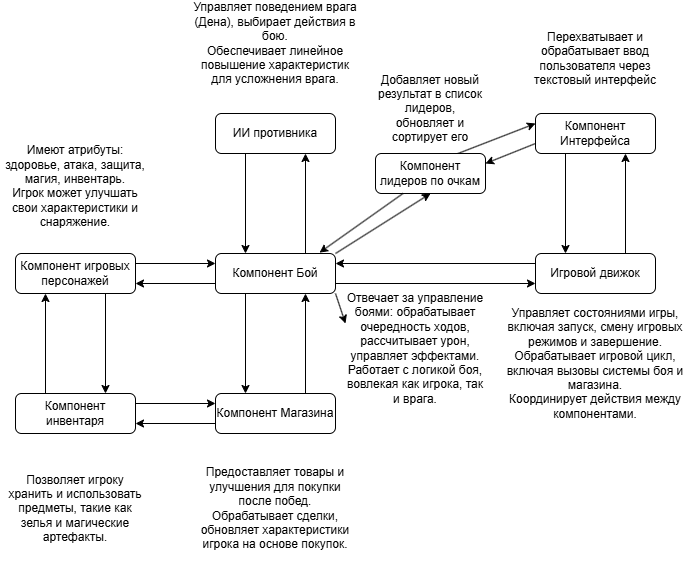

The diagram above was exported from draw.io. Its source (the exported page's mxGraphModel, read from the mxfile embedded in the PNG):
<mxGraphModel dx="1845" dy="673" grid="1" gridSize="10" guides="1" tooltips="1" connect="1" arrows="1" fold="1" page="1" pageScale="1" pageWidth="827" pageHeight="1169" math="0" shadow="0">
  <root>
    <mxCell id="WIyWlLk6GJQsqaUBKTNV-0" />
    <mxCell id="WIyWlLk6GJQsqaUBKTNV-1" parent="WIyWlLk6GJQsqaUBKTNV-0" />
    <mxCell id="4dKILCzFDTnzTFuehO0l-2" style="edgeStyle=orthogonalEdgeStyle;rounded=0;orthogonalLoop=1;jettySize=auto;html=1;exitX=0.25;exitY=1;exitDx=0;exitDy=0;entryX=0.25;entryY=0;entryDx=0;entryDy=0;" edge="1" parent="WIyWlLk6GJQsqaUBKTNV-1" source="WIyWlLk6GJQsqaUBKTNV-3" target="4dKILCzFDTnzTFuehO0l-0">
      <mxGeometry relative="1" as="geometry" />
    </mxCell>
    <mxCell id="4dKILCzFDTnzTFuehO0l-36" style="rounded=0;orthogonalLoop=1;jettySize=auto;html=1;exitX=0;exitY=0.75;exitDx=0;exitDy=0;entryX=1;entryY=0.25;entryDx=0;entryDy=0;" edge="1" parent="WIyWlLk6GJQsqaUBKTNV-1" source="WIyWlLk6GJQsqaUBKTNV-3" target="4dKILCzFDTnzTFuehO0l-31">
      <mxGeometry relative="1" as="geometry" />
    </mxCell>
    <mxCell id="WIyWlLk6GJQsqaUBKTNV-3" value="Компонент Интерфейса" style="rounded=1;whiteSpace=wrap;html=1;fontSize=12;glass=0;strokeWidth=1;shadow=0;" parent="WIyWlLk6GJQsqaUBKTNV-1" vertex="1">
      <mxGeometry x="160" y="270" width="120" height="40" as="geometry" />
    </mxCell>
    <mxCell id="4dKILCzFDTnzTFuehO0l-3" style="edgeStyle=orthogonalEdgeStyle;rounded=0;orthogonalLoop=1;jettySize=auto;html=1;exitX=0.75;exitY=0;exitDx=0;exitDy=0;entryX=0.75;entryY=1;entryDx=0;entryDy=0;" edge="1" parent="WIyWlLk6GJQsqaUBKTNV-1" source="4dKILCzFDTnzTFuehO0l-0" target="WIyWlLk6GJQsqaUBKTNV-3">
      <mxGeometry relative="1" as="geometry" />
    </mxCell>
    <mxCell id="4dKILCzFDTnzTFuehO0l-9" style="edgeStyle=orthogonalEdgeStyle;rounded=0;orthogonalLoop=1;jettySize=auto;html=1;exitX=0;exitY=0.25;exitDx=0;exitDy=0;entryX=1;entryY=0.25;entryDx=0;entryDy=0;" edge="1" parent="WIyWlLk6GJQsqaUBKTNV-1" source="4dKILCzFDTnzTFuehO0l-0" target="4dKILCzFDTnzTFuehO0l-4">
      <mxGeometry relative="1" as="geometry" />
    </mxCell>
    <mxCell id="4dKILCzFDTnzTFuehO0l-0" value="Игровой движок" style="rounded=1;whiteSpace=wrap;html=1;" vertex="1" parent="WIyWlLk6GJQsqaUBKTNV-1">
      <mxGeometry x="160" y="410" width="120" height="40" as="geometry" />
    </mxCell>
    <mxCell id="4dKILCzFDTnzTFuehO0l-10" style="edgeStyle=orthogonalEdgeStyle;rounded=0;orthogonalLoop=1;jettySize=auto;html=1;exitX=1;exitY=0.75;exitDx=0;exitDy=0;entryX=0;entryY=0.75;entryDx=0;entryDy=0;" edge="1" parent="WIyWlLk6GJQsqaUBKTNV-1" source="4dKILCzFDTnzTFuehO0l-4" target="4dKILCzFDTnzTFuehO0l-0">
      <mxGeometry relative="1" as="geometry" />
    </mxCell>
    <mxCell id="4dKILCzFDTnzTFuehO0l-12" style="edgeStyle=orthogonalEdgeStyle;rounded=0;orthogonalLoop=1;jettySize=auto;html=1;exitX=0.25;exitY=1;exitDx=0;exitDy=0;entryX=0.25;entryY=0;entryDx=0;entryDy=0;" edge="1" parent="WIyWlLk6GJQsqaUBKTNV-1" source="4dKILCzFDTnzTFuehO0l-4" target="4dKILCzFDTnzTFuehO0l-5">
      <mxGeometry relative="1" as="geometry" />
    </mxCell>
    <mxCell id="4dKILCzFDTnzTFuehO0l-16" style="edgeStyle=orthogonalEdgeStyle;rounded=0;orthogonalLoop=1;jettySize=auto;html=1;exitX=0.75;exitY=0;exitDx=0;exitDy=0;entryX=0.75;entryY=1;entryDx=0;entryDy=0;" edge="1" parent="WIyWlLk6GJQsqaUBKTNV-1" source="4dKILCzFDTnzTFuehO0l-4" target="4dKILCzFDTnzTFuehO0l-11">
      <mxGeometry relative="1" as="geometry" />
    </mxCell>
    <mxCell id="4dKILCzFDTnzTFuehO0l-25" style="edgeStyle=orthogonalEdgeStyle;rounded=0;orthogonalLoop=1;jettySize=auto;html=1;exitX=0;exitY=0.75;exitDx=0;exitDy=0;entryX=1;entryY=0.75;entryDx=0;entryDy=0;" edge="1" parent="WIyWlLk6GJQsqaUBKTNV-1" source="4dKILCzFDTnzTFuehO0l-4" target="4dKILCzFDTnzTFuehO0l-18">
      <mxGeometry relative="1" as="geometry" />
    </mxCell>
    <mxCell id="4dKILCzFDTnzTFuehO0l-33" style="rounded=0;orthogonalLoop=1;jettySize=auto;html=1;exitX=1;exitY=0;exitDx=0;exitDy=0;entryX=0.5;entryY=1;entryDx=0;entryDy=0;" edge="1" parent="WIyWlLk6GJQsqaUBKTNV-1" source="4dKILCzFDTnzTFuehO0l-4" target="4dKILCzFDTnzTFuehO0l-31">
      <mxGeometry relative="1" as="geometry" />
    </mxCell>
    <mxCell id="4dKILCzFDTnzTFuehO0l-45" style="rounded=0;orthogonalLoop=1;jettySize=auto;html=1;exitX=1;exitY=1;exitDx=0;exitDy=0;entryX=0;entryY=0;entryDx=0;entryDy=0;" edge="1" parent="WIyWlLk6GJQsqaUBKTNV-1" source="4dKILCzFDTnzTFuehO0l-4" target="4dKILCzFDTnzTFuehO0l-44">
      <mxGeometry relative="1" as="geometry" />
    </mxCell>
    <mxCell id="4dKILCzFDTnzTFuehO0l-4" value="Компонент Бой" style="rounded=1;whiteSpace=wrap;html=1;" vertex="1" parent="WIyWlLk6GJQsqaUBKTNV-1">
      <mxGeometry x="-160" y="410" width="120" height="40" as="geometry" />
    </mxCell>
    <mxCell id="4dKILCzFDTnzTFuehO0l-17" style="edgeStyle=orthogonalEdgeStyle;rounded=0;orthogonalLoop=1;jettySize=auto;html=1;exitX=0.75;exitY=0;exitDx=0;exitDy=0;entryX=0.75;entryY=1;entryDx=0;entryDy=0;" edge="1" parent="WIyWlLk6GJQsqaUBKTNV-1" source="4dKILCzFDTnzTFuehO0l-5" target="4dKILCzFDTnzTFuehO0l-4">
      <mxGeometry relative="1" as="geometry" />
    </mxCell>
    <mxCell id="4dKILCzFDTnzTFuehO0l-23" style="edgeStyle=orthogonalEdgeStyle;rounded=0;orthogonalLoop=1;jettySize=auto;html=1;exitX=0;exitY=0.75;exitDx=0;exitDy=0;entryX=1;entryY=0.75;entryDx=0;entryDy=0;" edge="1" parent="WIyWlLk6GJQsqaUBKTNV-1" source="4dKILCzFDTnzTFuehO0l-5" target="4dKILCzFDTnzTFuehO0l-19">
      <mxGeometry relative="1" as="geometry" />
    </mxCell>
    <mxCell id="4dKILCzFDTnzTFuehO0l-5" value="Компонент Магазина" style="rounded=1;whiteSpace=wrap;html=1;" vertex="1" parent="WIyWlLk6GJQsqaUBKTNV-1">
      <mxGeometry x="-160" y="550" width="120" height="40" as="geometry" />
    </mxCell>
    <mxCell id="4dKILCzFDTnzTFuehO0l-15" style="edgeStyle=orthogonalEdgeStyle;rounded=0;orthogonalLoop=1;jettySize=auto;html=1;exitX=0.25;exitY=1;exitDx=0;exitDy=0;entryX=0.25;entryY=0;entryDx=0;entryDy=0;" edge="1" parent="WIyWlLk6GJQsqaUBKTNV-1" source="4dKILCzFDTnzTFuehO0l-11" target="4dKILCzFDTnzTFuehO0l-4">
      <mxGeometry relative="1" as="geometry" />
    </mxCell>
    <mxCell id="4dKILCzFDTnzTFuehO0l-11" value="ИИ противника" style="rounded=1;whiteSpace=wrap;html=1;" vertex="1" parent="WIyWlLk6GJQsqaUBKTNV-1">
      <mxGeometry x="-160" y="270" width="120" height="40" as="geometry" />
    </mxCell>
    <mxCell id="4dKILCzFDTnzTFuehO0l-21" style="edgeStyle=orthogonalEdgeStyle;rounded=0;orthogonalLoop=1;jettySize=auto;html=1;exitX=0.75;exitY=1;exitDx=0;exitDy=0;entryX=0.75;entryY=0;entryDx=0;entryDy=0;" edge="1" parent="WIyWlLk6GJQsqaUBKTNV-1" source="4dKILCzFDTnzTFuehO0l-18" target="4dKILCzFDTnzTFuehO0l-19">
      <mxGeometry relative="1" as="geometry" />
    </mxCell>
    <mxCell id="4dKILCzFDTnzTFuehO0l-24" style="edgeStyle=orthogonalEdgeStyle;rounded=0;orthogonalLoop=1;jettySize=auto;html=1;exitX=1;exitY=0.25;exitDx=0;exitDy=0;entryX=0;entryY=0.25;entryDx=0;entryDy=0;" edge="1" parent="WIyWlLk6GJQsqaUBKTNV-1" source="4dKILCzFDTnzTFuehO0l-18" target="4dKILCzFDTnzTFuehO0l-4">
      <mxGeometry relative="1" as="geometry" />
    </mxCell>
    <mxCell id="4dKILCzFDTnzTFuehO0l-18" value="Компонент игровых персонажей" style="rounded=1;whiteSpace=wrap;html=1;" vertex="1" parent="WIyWlLk6GJQsqaUBKTNV-1">
      <mxGeometry x="-360" y="410" width="120" height="40" as="geometry" />
    </mxCell>
    <mxCell id="4dKILCzFDTnzTFuehO0l-20" style="edgeStyle=orthogonalEdgeStyle;rounded=0;orthogonalLoop=1;jettySize=auto;html=1;exitX=0.25;exitY=0;exitDx=0;exitDy=0;entryX=0.25;entryY=1;entryDx=0;entryDy=0;" edge="1" parent="WIyWlLk6GJQsqaUBKTNV-1" source="4dKILCzFDTnzTFuehO0l-19" target="4dKILCzFDTnzTFuehO0l-18">
      <mxGeometry relative="1" as="geometry" />
    </mxCell>
    <mxCell id="4dKILCzFDTnzTFuehO0l-22" style="edgeStyle=orthogonalEdgeStyle;rounded=0;orthogonalLoop=1;jettySize=auto;html=1;exitX=1;exitY=0.25;exitDx=0;exitDy=0;entryX=0;entryY=0.25;entryDx=0;entryDy=0;" edge="1" parent="WIyWlLk6GJQsqaUBKTNV-1" source="4dKILCzFDTnzTFuehO0l-19" target="4dKILCzFDTnzTFuehO0l-5">
      <mxGeometry relative="1" as="geometry" />
    </mxCell>
    <mxCell id="4dKILCzFDTnzTFuehO0l-19" value="Компонент инвентаря" style="rounded=1;whiteSpace=wrap;html=1;" vertex="1" parent="WIyWlLk6GJQsqaUBKTNV-1">
      <mxGeometry x="-360" y="550" width="120" height="40" as="geometry" />
    </mxCell>
    <mxCell id="4dKILCzFDTnzTFuehO0l-35" style="rounded=0;orthogonalLoop=1;jettySize=auto;html=1;exitX=0.75;exitY=0;exitDx=0;exitDy=0;entryX=0;entryY=0.25;entryDx=0;entryDy=0;" edge="1" parent="WIyWlLk6GJQsqaUBKTNV-1" source="4dKILCzFDTnzTFuehO0l-31" target="WIyWlLk6GJQsqaUBKTNV-3">
      <mxGeometry relative="1" as="geometry" />
    </mxCell>
    <mxCell id="4dKILCzFDTnzTFuehO0l-31" value="Компонент лидеров по очкам" style="rounded=1;whiteSpace=wrap;html=1;" vertex="1" parent="WIyWlLk6GJQsqaUBKTNV-1">
      <mxGeometry y="310" width="110" height="40" as="geometry" />
    </mxCell>
    <mxCell id="4dKILCzFDTnzTFuehO0l-34" style="rounded=0;orthogonalLoop=1;jettySize=auto;html=1;exitX=0.25;exitY=1;exitDx=0;exitDy=0;entryX=0.867;entryY=-0.022;entryDx=0;entryDy=0;entryPerimeter=0;" edge="1" parent="WIyWlLk6GJQsqaUBKTNV-1" source="4dKILCzFDTnzTFuehO0l-31" target="4dKILCzFDTnzTFuehO0l-4">
      <mxGeometry relative="1" as="geometry" />
    </mxCell>
    <mxCell id="4dKILCzFDTnzTFuehO0l-37" value="Перехватывает и обрабатывает ввод пользователя через текстовый интерфейс" style="text;html=1;align=center;verticalAlign=middle;whiteSpace=wrap;rounded=0;" vertex="1" parent="WIyWlLk6GJQsqaUBKTNV-1">
      <mxGeometry x="145" y="200" width="150" height="30" as="geometry" />
    </mxCell>
    <mxCell id="4dKILCzFDTnzTFuehO0l-39" value="&lt;div&gt;Управляет состояниями игры, включая запуск, смену игровых режимов и завершение.&lt;/div&gt;&lt;div&gt;Обрабатывает игровой цикл, включая вызовы системы боя и магазина.&lt;/div&gt;&lt;div&gt;Координирует действия между компонентами.&lt;/div&gt;" style="text;html=1;align=center;verticalAlign=middle;whiteSpace=wrap;rounded=0;" vertex="1" parent="WIyWlLk6GJQsqaUBKTNV-1">
      <mxGeometry x="130" y="470" width="180" height="100" as="geometry" />
    </mxCell>
    <mxCell id="4dKILCzFDTnzTFuehO0l-40" value="&lt;div&gt;Предоставляет товары и улучшения для покупки после побед.&lt;/div&gt;&lt;div&gt;Обрабатывает сделки, обновляет характеристики игрока на основе покупок.&lt;/div&gt;" style="text;html=1;align=center;verticalAlign=middle;whiteSpace=wrap;rounded=0;" vertex="1" parent="WIyWlLk6GJQsqaUBKTNV-1">
      <mxGeometry x="-180" y="610" width="160" height="110" as="geometry" />
    </mxCell>
    <mxCell id="4dKILCzFDTnzTFuehO0l-41" value="Позволяет игроку хранить и использовать предметы, такие как зелья и магические артефакты." style="text;html=1;align=center;verticalAlign=middle;whiteSpace=wrap;rounded=0;" vertex="1" parent="WIyWlLk6GJQsqaUBKTNV-1">
      <mxGeometry x="-370" y="645" width="140" height="40" as="geometry" />
    </mxCell>
    <mxCell id="4dKILCzFDTnzTFuehO0l-42" value="&lt;div&gt;Имеют атрибуты: здоровье, атака, защита, магия, инвентарь.&lt;/div&gt;&lt;div&gt;Игрок может улучшать свои характеристики и снаряжение.&lt;/div&gt;&lt;div&gt;&lt;br&gt;&lt;/div&gt;" style="text;html=1;align=center;verticalAlign=middle;whiteSpace=wrap;rounded=0;" vertex="1" parent="WIyWlLk6GJQsqaUBKTNV-1">
      <mxGeometry x="-375" y="320" width="150" height="60" as="geometry" />
    </mxCell>
    <mxCell id="4dKILCzFDTnzTFuehO0l-43" value="&lt;div&gt;Управляет поведением врага (Дена), выбирает действия в бою.&lt;/div&gt;&lt;div&gt;Обеспечивает линейное повышение характеристик для усложнения врага.&lt;/div&gt;" style="text;html=1;align=center;verticalAlign=middle;whiteSpace=wrap;rounded=0;" vertex="1" parent="WIyWlLk6GJQsqaUBKTNV-1">
      <mxGeometry x="-185" y="180" width="170" height="40" as="geometry" />
    </mxCell>
    <mxCell id="4dKILCzFDTnzTFuehO0l-44" value="&lt;div&gt;Отвечает за управление боями: обрабатывает очередность ходов, рассчитывает урон, управляет эффектами.&lt;/div&gt;&lt;div&gt;Работает с логикой боя, вовлекая как игрока, так и врага.&lt;/div&gt;" style="text;html=1;align=center;verticalAlign=middle;whiteSpace=wrap;rounded=0;" vertex="1" parent="WIyWlLk6GJQsqaUBKTNV-1">
      <mxGeometry x="-30" y="480" width="140" height="50" as="geometry" />
    </mxCell>
    <mxCell id="4dKILCzFDTnzTFuehO0l-46" value="Добавляет новый результат в список лидеров, обновляет и сортирует его" style="text;html=1;align=center;verticalAlign=middle;whiteSpace=wrap;rounded=0;" vertex="1" parent="WIyWlLk6GJQsqaUBKTNV-1">
      <mxGeometry y="250" width="110" height="30" as="geometry" />
    </mxCell>
  </root>
</mxGraphModel>